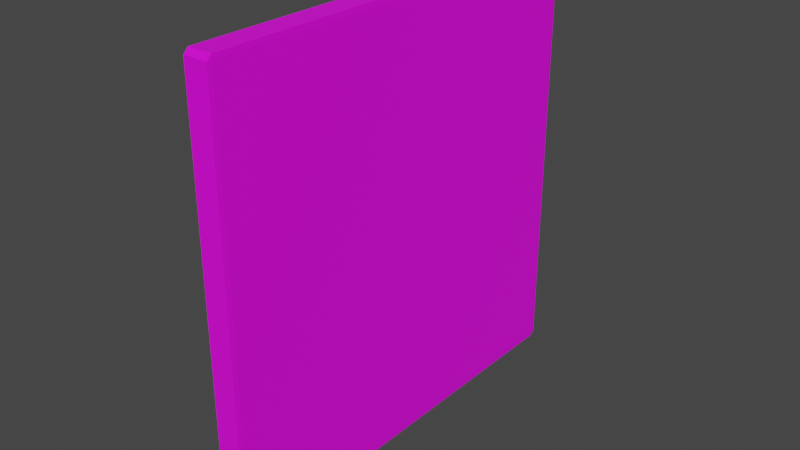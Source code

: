 # Source: toast.blend  (saved by Blender 2.91.10; exported with 4.5.12 LTS)
import bpy
from mathutils import Matrix  # noqa: F401  (used for matrix-valued properties, if any)

bpy.ops.wm.read_factory_settings(use_empty=True)
scene = bpy.context.scene
scene.name = 'Scene'

# ---- collections
col_collection = bpy.data.collections.new('Collection'); scene.collection.children.link(col_collection)

# ---- images (referenced by path relative to the original .blend; pixels are not part of the script)
import os
ASSET_DIR = os.environ.get("B2B_ASSET_DIR", "")  # directory of the original .blend (textures are referenced by path, not embedded)
HERE = os.path.dirname(os.path.abspath(__file__))  # packed textures are extracted next to this script under _unpacked/

def load_image(name, relpath, width, height, colorspace="sRGB"):
    """Load a texture the original file referenced (path relative to the .blend, or extracted next to this script)."""
    p = next((c for c in (os.path.join(HERE, relpath), os.path.join(ASSET_DIR, relpath)) if relpath and os.path.exists(c)), "")
    if p:
        img = bpy.data.images.load(p, check_existing=True)
        img.name = name
    else:  # same state as the original file: an image datablock whose file is absent (Cycles renders it pink)
        img = bpy.data.images.new(name, width, height)
        img.source = "FILE"
        img.filepath = "//" + (relpath or name)
    img.colorspace_settings.name = colorspace
    return img
img_bread_texture_jpg = load_image('bread-texture.jpg', 'bread-texture.jpg', 1024, 1024, 'sRGB')

# ---- materials (node trees are filled in below, after node groups)
mat_material_002 = bpy.data.materials.new('Material.002')
mat_material_002.use_transparent_shadow = False

# ---- material node trees
mat_material_002.use_nodes = True; mat_material_002.node_tree.nodes.clear()
_N = mat_material_002.node_tree.nodes; _L = mat_material_002.node_tree.links
n0 = _N.new('ShaderNodeBsdfPrincipled'); n0.name = 'Principled BSDF'; n0.location = (49, 283)
n0.distribution = 'GGX'
n0.subsurface_method = 'BURLEY'
n0.inputs[3].default_value = 1.45
n0.inputs[27].default_value = (0.0, 0.0, 0.0, 1.0)
n0.inputs[28].default_value = 1.0
n1 = _N.new('ShaderNodeOutputMaterial'); n1.name = 'Material Output'; n1.location = (645, 278)
n2 = _N.new('ShaderNodeDisplacement'); n2.name = 'Displacement'; n2.location = (381, 62)
n2.inputs[2].default_value = 0.7
n3 = _N.new('ShaderNodeTexImage'); n3.name = 'Image Texture'; n3.location = (-241, 258)
n3.image = img_bread_texture_jpg
_L.new(n0.outputs[0], n1.inputs[0])
_L.new(n3.outputs[0], n0.inputs[0])
_L.new(n2.outputs[0], n1.inputs[2])
_L.new(n3.outputs[0], n2.inputs[0])
n1.is_active_output = True

# ---- world
world_world = bpy.data.worlds.new('World'); scene.world = world_world
world_world.use_nodes = True; world_world.node_tree.nodes.clear()
_N = world_world.node_tree.nodes; _L = world_world.node_tree.links
n0 = _N.new('ShaderNodeOutputWorld'); n0.name = 'World Output'; n0.location = (300, 300)
n1 = _N.new('ShaderNodeBackground'); n1.name = 'Background'; n1.location = (10, 300)
n1.inputs[0].default_value = (0.05088, 0.05088, 0.05088, 1.0)
_L.new(n1.outputs[0], n0.inputs[0])
n0.is_active_output = True
world_world.color = (0.05088, 0.05088, 0.05088)
world_world.use_sun_shadow = False
world_world.sun_shadow_jitter_overblur = 0.0

# ---- meshes
me_cube = bpy.data.meshes.new('Cube')
me_cube.from_pydata([(0.978, 1.0, 0.978), (0.978, 0.978, 1.0), (1.0, 0.978, 0.978), (0.978, 0.978, -1.0), (0.978, 1.0, -0.978), (1.0, 0.978, -0.978), (1.0, -0.978, 0.978), (0.978, -0.978, 1.0), (0.978, -1.0, 0.978), (1.0, -0.978, -0.978), (0.978, -1.0, -0.978), (0.978, -0.978, -1.0), (-0.978, 1.0, 0.978), (-1.0, 0.978, 0.978), (-0.978, 0.978, 1.0), (-1.0, 0.978, -0.978), (-0.978, 1.0, -0.978), (-0.978, 0.978, -1.0), (-1.0, -0.978, 0.978), (-0.978, -1.0, 0.978), (-0.978, -0.978, 1.0), (-0.978, -0.978, -1.0), (-0.978, -1.0, -0.978), (-1.0, -0.978, -0.978)], [], [(17, 3, 11, 21), (23, 18, 13, 15), (10, 8, 19, 22), (1, 14, 20, 7), (5, 2, 6, 9), (0, 1, 2), (3, 4, 5), (6, 7, 8), (9, 10, 11), (12, 13, 14), (15, 16, 17), (18, 19, 20), (21, 22, 23), (17, 21, 23, 15), (3, 17, 16, 4), (2, 5, 4, 0), (22, 19, 18, 23), (8, 10, 9, 6), (12, 16, 15, 13), (7, 20, 19, 8), (1, 7, 6, 2), (21, 11, 10, 22), (20, 14, 13, 18), (14, 1, 0, 12), (11, 3, 5, 9), (16, 12, 0, 4)])
_uv = me_cube.uv_layers.new(name='UVMap')
_uv.uv.foreach_set('vector', [-0.7849, 0.5074, 0.05903, 0.5074, 0.05903, 1.574, -0.7849, 1.574, 0.07805, -1.674, 0.9219, -1.674, 0.9219, -0.6075, 0.07805, -0.6075, 0.07805, 1.598, 0.9219, 1.598, 0.9219, 2.665, 0.07805, 2.665, 0.941, 0.5074, 1.785, 0.5074, 1.785, 1.574, 0.941, 1.574, 0.07805, 0.5074, 0.9219, 0.5074, 0.9219, 1.574, 0.07805, 1.574, 0.9219, 0.4833, 0.9315, 0.4833, 0.9219, 0.4954, 0.05903, 0.5074, 0.05903, 0.4954, 0.06854, 0.5074, 0.9315, 1.574, 0.9315, 1.574, 0.941, 1.586, 0.07805, 1.586, 0.06854, 1.598, 0.06854, 1.598, 0.9219, -0.5835, 0.9219, -0.5955, 0.9315, -0.5835, 0.07805, -0.5955, 0.06854, -0.5835, 0.06854, -0.5835, 0.9219, 2.677, 0.9219, 2.677, 0.9315, 2.665, -0.7849, 1.574, -0.7849, 1.586, -0.7944, 1.574, -0.7849, 0.5074, -0.7849, 1.574, -0.7944, 1.574, -0.7944, 0.5074, 0.05903, 0.5074, -0.7849, 0.5074, -0.7849, 0.4954, 0.05903, 0.4954, 0.9219, 0.5074, 0.07805, 0.5074, 0.07805, 0.4833, 0.9219, 0.4833, 0.07805, 2.665, 0.9219, 2.665, 0.9219, 2.677, 0.07805, 2.677, 0.9219, 1.598, 0.07805, 1.598, 0.07805, 1.574, 0.9219, 1.574, 0.9219, -0.5835, 0.07805, -0.5835, 0.07805, -0.6075, 0.9219, -0.6075, 0.9315, 1.598, 0.9315, 2.665, 0.9219, 2.665, 0.9219, 1.598, 0.941, 0.5074, 0.941, 1.574, 0.9219, 1.574, 0.9219, 0.5074, -0.7849, 1.574, 0.05903, 1.574, 0.05903, 1.586, -0.7849, 1.586, 1.785, 1.574, 1.785, 0.5074, 1.794, 0.5074, 1.794, 1.574, 0.9315, -0.5835, 0.9315, 0.4833, 0.9219, 0.4833, 0.9219, -0.5835, 0.05903, 1.574, 0.05903, 0.5074, 0.07805, 0.5074, 0.07805, 1.574, 0.07805, -0.5835, 0.9219, -0.5835, 0.9219, 0.4833, 0.07805, 0.4833])
me_cube.materials.append(mat_material_002)
me_cube.use_remesh_preserve_volume = False
me_cube.use_remesh_preserve_attributes = False
me_cube.use_mirror_vertex_groups = False
me_cube.update()

# ---- objects
ob_cube = bpy.data.objects.new('Cube', me_cube)

# ---- transforms, parenting, visibility, modifiers, constraints
ob_cube.location = (0.0, 0.0, 0.0)
ob_cube.scale = (0.0564, 1.0, 1.0)
ob_cube.lock_rotations_4d = False
ob_cube.empty_display_type = 'ARROWS'
ob_cube.lineart.crease_threshold = 0.0
_m = ob_cube.modifiers.new('Solidify', 'SOLIDIFY')
_m.thickness = 0.05

# ---- collection membership
col_collection.objects.link(ob_cube)

# ---- scene / render settings (as saved in the file)
scene.frame_start = 1; scene.frame_end = 250; scene.frame_set(1)
scene.render.engine = 'BLENDER_EEVEE_NEXT'
scene.cycles.use_denoising = False
scene.cycles.samples = 128
scene.cycles.sampling_pattern = 'TABULATED_SOBOL'
scene.cycles.use_adaptive_sampling = False
scene.cycles.use_light_tree = False
scene.view_settings.view_transform = 'Filmic'
bpy.context.view_layer.update()

# ---- added for rendering (the .blend has no active camera and no usable light): camera, sun
cam_auto = bpy.data.cameras.new('AutoCamera')
cam_auto.lens = 50.0
cam_auto.sensor_width = 36.0
cam_auto.clip_end = 1000.0
ob_auto_camera = bpy.data.objects.new('AutoCamera', cam_auto)
scene.collection.objects.link(ob_auto_camera)
ob_auto_camera.location = (2.61901, -3.14281, 2.09521)
ob_auto_camera.rotation_euler = (1.09748, -7.21219e-08, 0.694738)
scene.camera = ob_auto_camera
light_auto_sun = bpy.data.lights.new('AutoSun', 'SUN')
light_auto_sun.energy = 3.0
light_auto_sun.angle = 0.0523599
ob_auto_sun = bpy.data.objects.new('AutoSun', light_auto_sun)
scene.collection.objects.link(ob_auto_sun)
ob_auto_sun.rotation_euler = (0.872665, 0.174533, 0.523599)
bpy.context.view_layer.update()
